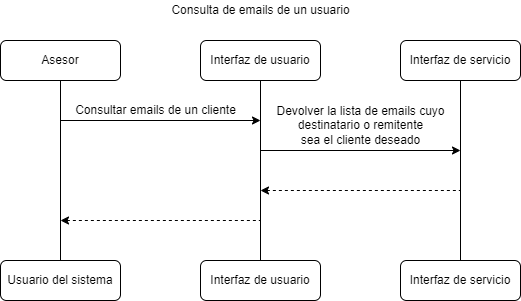

The diagram above was exported from draw.io. Its source (the exported page's mxGraphModel, read from the mxfile embedded in the PNG):
<mxGraphModel dx="1038" dy="1748" grid="1" gridSize="10" guides="1" tooltips="1" connect="1" arrows="1" fold="1" page="1" pageScale="1" pageWidth="827" pageHeight="1169" math="0" shadow="0">
  <root>
    <mxCell id="0" />
    <mxCell id="1" parent="0" />
    <mxCell id="xFOGLcn1ASBa9WqiQ2JZ-1" style="edgeStyle=orthogonalEdgeStyle;rounded=0;orthogonalLoop=1;jettySize=auto;html=1;endArrow=none;endFill=0;" edge="1" parent="1" source="xFOGLcn1ASBa9WqiQ2JZ-2" target="xFOGLcn1ASBa9WqiQ2JZ-7">
      <mxGeometry relative="1" as="geometry" />
    </mxCell>
    <mxCell id="xFOGLcn1ASBa9WqiQ2JZ-2" value="Asesor" style="rounded=1;whiteSpace=wrap;html=1;" vertex="1" parent="1">
      <mxGeometry x="180" y="-1050" width="120" height="40" as="geometry" />
    </mxCell>
    <mxCell id="xFOGLcn1ASBa9WqiQ2JZ-3" style="edgeStyle=orthogonalEdgeStyle;rounded=0;orthogonalLoop=1;jettySize=auto;html=1;entryX=0.5;entryY=0;entryDx=0;entryDy=0;endArrow=none;endFill=0;" edge="1" parent="1" source="xFOGLcn1ASBa9WqiQ2JZ-4" target="xFOGLcn1ASBa9WqiQ2JZ-8">
      <mxGeometry relative="1" as="geometry" />
    </mxCell>
    <mxCell id="xFOGLcn1ASBa9WqiQ2JZ-4" value="Interfaz de usuario" style="rounded=1;whiteSpace=wrap;html=1;" vertex="1" parent="1">
      <mxGeometry x="380" y="-1050" width="120" height="40" as="geometry" />
    </mxCell>
    <mxCell id="xFOGLcn1ASBa9WqiQ2JZ-5" style="edgeStyle=orthogonalEdgeStyle;rounded=0;orthogonalLoop=1;jettySize=auto;html=1;endArrow=none;endFill=0;" edge="1" parent="1" source="xFOGLcn1ASBa9WqiQ2JZ-6" target="xFOGLcn1ASBa9WqiQ2JZ-9">
      <mxGeometry relative="1" as="geometry" />
    </mxCell>
    <mxCell id="xFOGLcn1ASBa9WqiQ2JZ-6" value="Interfaz de servicio" style="rounded=1;whiteSpace=wrap;html=1;" vertex="1" parent="1">
      <mxGeometry x="580" y="-1050" width="120" height="40" as="geometry" />
    </mxCell>
    <mxCell id="xFOGLcn1ASBa9WqiQ2JZ-7" value="Usuario del sistema" style="rounded=1;whiteSpace=wrap;html=1;" vertex="1" parent="1">
      <mxGeometry x="180" y="-830" width="120" height="40" as="geometry" />
    </mxCell>
    <mxCell id="xFOGLcn1ASBa9WqiQ2JZ-8" value="Interfaz de usuario" style="rounded=1;whiteSpace=wrap;html=1;" vertex="1" parent="1">
      <mxGeometry x="380" y="-830" width="120" height="40" as="geometry" />
    </mxCell>
    <mxCell id="xFOGLcn1ASBa9WqiQ2JZ-9" value="Interfaz de servicio" style="rounded=1;whiteSpace=wrap;html=1;" vertex="1" parent="1">
      <mxGeometry x="580" y="-830" width="120" height="40" as="geometry" />
    </mxCell>
    <mxCell id="xFOGLcn1ASBa9WqiQ2JZ-10" value="Consultar emails de un cliente" style="text;html=1;align=center;verticalAlign=middle;resizable=0;points=[];autosize=1;strokeColor=none;fillColor=none;" vertex="1" parent="1">
      <mxGeometry x="245" y="-990" width="180" height="20" as="geometry" />
    </mxCell>
    <mxCell id="xFOGLcn1ASBa9WqiQ2JZ-11" value="" style="endArrow=classic;html=1;rounded=0;" edge="1" parent="1">
      <mxGeometry width="50" height="50" relative="1" as="geometry">
        <mxPoint x="240" y="-970" as="sourcePoint" />
        <mxPoint x="440" y="-970" as="targetPoint" />
      </mxGeometry>
    </mxCell>
    <mxCell id="xFOGLcn1ASBa9WqiQ2JZ-12" value="Consulta de emails de un usuario" style="text;html=1;align=center;verticalAlign=middle;resizable=0;points=[];autosize=1;strokeColor=none;fillColor=none;" vertex="1" parent="1">
      <mxGeometry x="345" y="-1090" width="190" height="20" as="geometry" />
    </mxCell>
    <mxCell id="xFOGLcn1ASBa9WqiQ2JZ-13" value="Devolver la lista de emails cuyo&lt;br&gt;destinatario o remitente&lt;br&gt;sea el cliente deseado" style="text;html=1;align=center;verticalAlign=middle;resizable=0;points=[];autosize=1;strokeColor=none;fillColor=none;" vertex="1" parent="1">
      <mxGeometry x="450" y="-990" width="180" height="50" as="geometry" />
    </mxCell>
    <mxCell id="xFOGLcn1ASBa9WqiQ2JZ-14" value="" style="endArrow=classic;html=1;rounded=0;" edge="1" parent="1">
      <mxGeometry width="50" height="50" relative="1" as="geometry">
        <mxPoint x="440" y="-940" as="sourcePoint" />
        <mxPoint x="640" y="-940" as="targetPoint" />
      </mxGeometry>
    </mxCell>
    <mxCell id="xFOGLcn1ASBa9WqiQ2JZ-15" value="" style="endArrow=none;html=1;rounded=0;endFill=0;startArrow=classic;startFill=1;dashed=1;" edge="1" parent="1">
      <mxGeometry width="50" height="50" relative="1" as="geometry">
        <mxPoint x="440" y="-900" as="sourcePoint" />
        <mxPoint x="640" y="-900" as="targetPoint" />
      </mxGeometry>
    </mxCell>
    <mxCell id="xFOGLcn1ASBa9WqiQ2JZ-16" value="" style="endArrow=none;html=1;rounded=0;endFill=0;startArrow=classic;startFill=1;dashed=1;" edge="1" parent="1">
      <mxGeometry width="50" height="50" relative="1" as="geometry">
        <mxPoint x="240" y="-870" as="sourcePoint" />
        <mxPoint x="440" y="-870" as="targetPoint" />
      </mxGeometry>
    </mxCell>
  </root>
</mxGraphModel>